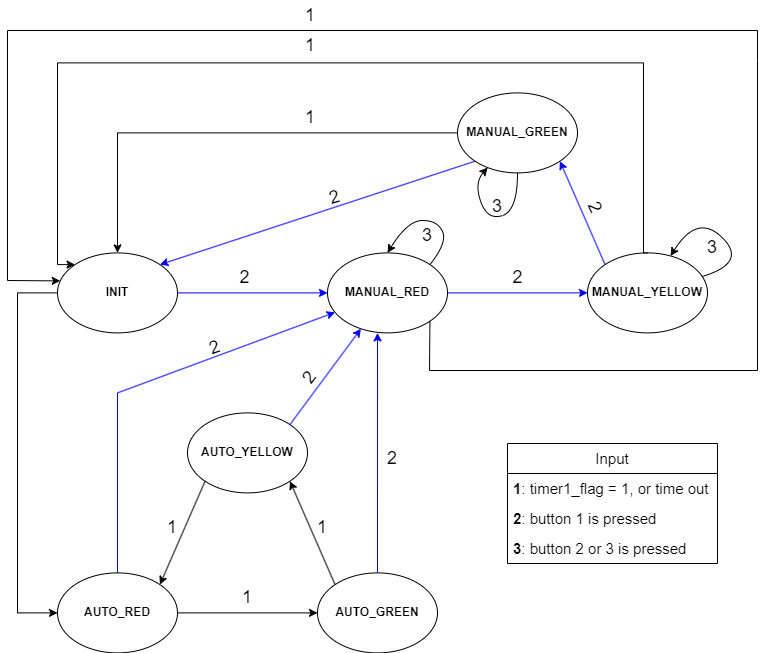

The diagram above was exported from draw.io. Its source (the exported page's mxGraphModel, read from the mxfile embedded in the PNG):
<mxGraphModel dx="1050" dy="566" grid="1" gridSize="10" guides="1" tooltips="1" connect="1" arrows="1" fold="1" page="1" pageScale="1" pageWidth="850" pageHeight="1100" math="0" shadow="0">
  <root>
    <mxCell id="0" />
    <mxCell id="1" parent="0" />
    <mxCell id="75euRxirXFMUH-348JuQ-32" style="edgeStyle=orthogonalEdgeStyle;rounded=0;orthogonalLoop=1;jettySize=auto;html=1;exitX=0;exitY=0.5;exitDx=0;exitDy=0;entryX=0;entryY=0.5;entryDx=0;entryDy=0;" edge="1" parent="1" source="75euRxirXFMUH-348JuQ-4" target="75euRxirXFMUH-348JuQ-5">
      <mxGeometry relative="1" as="geometry">
        <Array as="points">
          <mxPoint x="40" y="312.4" />
          <mxPoint x="40" y="632.4" />
        </Array>
      </mxGeometry>
    </mxCell>
    <mxCell id="75euRxirXFMUH-348JuQ-33" style="edgeStyle=orthogonalEdgeStyle;rounded=0;orthogonalLoop=1;jettySize=auto;html=1;exitX=1;exitY=0.5;exitDx=0;exitDy=0;entryX=0;entryY=0.5;entryDx=0;entryDy=0;strokeColor=#0000FF;" edge="1" parent="1" source="75euRxirXFMUH-348JuQ-4" target="75euRxirXFMUH-348JuQ-17">
      <mxGeometry relative="1" as="geometry" />
    </mxCell>
    <mxCell id="75euRxirXFMUH-348JuQ-4" value="INIT" style="ellipse;whiteSpace=wrap;html=1;fontStyle=1" vertex="1" parent="1">
      <mxGeometry x="80" y="272.4" width="120" height="80" as="geometry" />
    </mxCell>
    <mxCell id="75euRxirXFMUH-348JuQ-10" style="edgeStyle=orthogonalEdgeStyle;rounded=0;orthogonalLoop=1;jettySize=auto;html=1;exitX=1;exitY=0.5;exitDx=0;exitDy=0;entryX=0;entryY=0.5;entryDx=0;entryDy=0;" edge="1" parent="1" source="75euRxirXFMUH-348JuQ-5" target="75euRxirXFMUH-348JuQ-6">
      <mxGeometry relative="1" as="geometry" />
    </mxCell>
    <mxCell id="75euRxirXFMUH-348JuQ-5" value="AUTO_RED" style="ellipse;whiteSpace=wrap;html=1;fontStyle=1" vertex="1" parent="1">
      <mxGeometry x="80" y="592.4" width="120" height="80" as="geometry" />
    </mxCell>
    <mxCell id="75euRxirXFMUH-348JuQ-6" value="AUTO_GREEN" style="ellipse;whiteSpace=wrap;html=1;fontStyle=1" vertex="1" parent="1">
      <mxGeometry x="340" y="592.4" width="120" height="80" as="geometry" />
    </mxCell>
    <mxCell id="75euRxirXFMUH-348JuQ-7" value="AUTO_YELLOW" style="ellipse;whiteSpace=wrap;html=1;fontStyle=1" vertex="1" parent="1">
      <mxGeometry x="210" y="432.4" width="120" height="80" as="geometry" />
    </mxCell>
    <mxCell id="75euRxirXFMUH-348JuQ-14" value="1" style="text;html=1;strokeColor=none;fillColor=none;align=center;verticalAlign=middle;whiteSpace=wrap;rounded=0;fontSize=18;" vertex="1" parent="1">
      <mxGeometry x="225" y="602.4" width="90" height="30" as="geometry" />
    </mxCell>
    <mxCell id="75euRxirXFMUH-348JuQ-44" style="edgeStyle=orthogonalEdgeStyle;rounded=0;orthogonalLoop=1;jettySize=auto;html=1;exitX=1;exitY=0.5;exitDx=0;exitDy=0;entryX=0;entryY=0.5;entryDx=0;entryDy=0;strokeColor=#0000FF;" edge="1" parent="1" source="75euRxirXFMUH-348JuQ-17" target="75euRxirXFMUH-348JuQ-18">
      <mxGeometry relative="1" as="geometry" />
    </mxCell>
    <mxCell id="75euRxirXFMUH-348JuQ-17" value="MANUAL_RED" style="ellipse;whiteSpace=wrap;html=1;fontStyle=1" vertex="1" parent="1">
      <mxGeometry x="350" y="272.4" width="120" height="80" as="geometry" />
    </mxCell>
    <mxCell id="75euRxirXFMUH-348JuQ-18" value="MANUAL_YELLOW" style="ellipse;whiteSpace=wrap;html=1;fontStyle=1" vertex="1" parent="1">
      <mxGeometry x="610" y="272.4" width="120" height="80" as="geometry" />
    </mxCell>
    <mxCell id="75euRxirXFMUH-348JuQ-59" style="edgeStyle=orthogonalEdgeStyle;rounded=0;orthogonalLoop=1;jettySize=auto;html=1;exitX=0;exitY=0.5;exitDx=0;exitDy=0;entryX=0.5;entryY=0;entryDx=0;entryDy=0;" edge="1" parent="1" source="75euRxirXFMUH-348JuQ-19" target="75euRxirXFMUH-348JuQ-4">
      <mxGeometry relative="1" as="geometry" />
    </mxCell>
    <mxCell id="75euRxirXFMUH-348JuQ-19" value="MANUAL_GREEN" style="ellipse;whiteSpace=wrap;html=1;fontStyle=1" vertex="1" parent="1">
      <mxGeometry x="480" y="112.4" width="120" height="80" as="geometry" />
    </mxCell>
    <mxCell id="75euRxirXFMUH-348JuQ-25" value="2" style="text;html=1;strokeColor=none;fillColor=none;align=center;verticalAlign=middle;whiteSpace=wrap;rounded=0;fontSize=18;" vertex="1" parent="1">
      <mxGeometry x="210" y="282.4" width="115" height="30" as="geometry" />
    </mxCell>
    <mxCell id="75euRxirXFMUH-348JuQ-35" value="" style="endArrow=classic;html=1;rounded=0;exitX=0;exitY=0;exitDx=0;exitDy=0;entryX=1;entryY=1;entryDx=0;entryDy=0;" edge="1" parent="1" source="75euRxirXFMUH-348JuQ-6" target="75euRxirXFMUH-348JuQ-7">
      <mxGeometry width="50" height="50" relative="1" as="geometry">
        <mxPoint x="310" y="642.4" as="sourcePoint" />
        <mxPoint x="330" y="552.4" as="targetPoint" />
      </mxGeometry>
    </mxCell>
    <mxCell id="75euRxirXFMUH-348JuQ-36" value="" style="endArrow=classic;html=1;rounded=0;exitX=0;exitY=1;exitDx=0;exitDy=0;entryX=1;entryY=0;entryDx=0;entryDy=0;" edge="1" parent="1" source="75euRxirXFMUH-348JuQ-7" target="75euRxirXFMUH-348JuQ-5">
      <mxGeometry width="50" height="50" relative="1" as="geometry">
        <mxPoint x="310" y="642.4" as="sourcePoint" />
        <mxPoint x="360" y="592.4" as="targetPoint" />
      </mxGeometry>
    </mxCell>
    <mxCell id="75euRxirXFMUH-348JuQ-41" value="" style="endArrow=none;html=1;rounded=0;exitX=0.5;exitY=0;exitDx=0;exitDy=0;strokeColor=#0000FF;" edge="1" parent="1" source="75euRxirXFMUH-348JuQ-5">
      <mxGeometry width="50" height="50" relative="1" as="geometry">
        <mxPoint x="310" y="452.4" as="sourcePoint" />
        <mxPoint x="140" y="412.4" as="targetPoint" />
      </mxGeometry>
    </mxCell>
    <mxCell id="75euRxirXFMUH-348JuQ-42" value="" style="endArrow=classic;html=1;rounded=0;strokeColor=#0000FF;" edge="1" parent="1" target="75euRxirXFMUH-348JuQ-17">
      <mxGeometry width="50" height="50" relative="1" as="geometry">
        <mxPoint x="140" y="412.4" as="sourcePoint" />
        <mxPoint x="360" y="392.4" as="targetPoint" />
      </mxGeometry>
    </mxCell>
    <mxCell id="75euRxirXFMUH-348JuQ-43" value="2" style="text;html=1;strokeColor=none;fillColor=none;align=center;verticalAlign=middle;whiteSpace=wrap;rounded=0;rotation=-20;fontSize=18;" vertex="1" parent="1">
      <mxGeometry x="180" y="352.4" width="115" height="30" as="geometry" />
    </mxCell>
    <mxCell id="75euRxirXFMUH-348JuQ-47" value="2" style="text;html=1;strokeColor=none;fillColor=none;align=center;verticalAlign=middle;whiteSpace=wrap;rounded=0;fontSize=18;" vertex="1" parent="1">
      <mxGeometry x="482.5" y="282.4" width="115" height="30" as="geometry" />
    </mxCell>
    <mxCell id="75euRxirXFMUH-348JuQ-49" value="2" style="text;html=1;strokeColor=none;fillColor=none;align=center;verticalAlign=middle;whiteSpace=wrap;rounded=0;rotation=66;fontSize=18;" vertex="1" parent="1">
      <mxGeometry x="560" y="212.4" width="115" height="30" as="geometry" />
    </mxCell>
    <mxCell id="75euRxirXFMUH-348JuQ-52" value="" style="endArrow=classic;html=1;rounded=0;exitX=1;exitY=0;exitDx=0;exitDy=0;strokeColor=#0000FF;" edge="1" parent="1" source="75euRxirXFMUH-348JuQ-7" target="75euRxirXFMUH-348JuQ-17">
      <mxGeometry width="50" height="50" relative="1" as="geometry">
        <mxPoint x="310" y="422.4" as="sourcePoint" />
        <mxPoint x="380" y="392.4" as="targetPoint" />
      </mxGeometry>
    </mxCell>
    <mxCell id="75euRxirXFMUH-348JuQ-53" style="edgeStyle=orthogonalEdgeStyle;rounded=0;orthogonalLoop=1;jettySize=auto;html=1;exitX=0.5;exitY=0;exitDx=0;exitDy=0;entryX=0.417;entryY=1;entryDx=0;entryDy=0;entryPerimeter=0;strokeColor=#0000FF;" edge="1" parent="1" source="75euRxirXFMUH-348JuQ-6" target="75euRxirXFMUH-348JuQ-17">
      <mxGeometry relative="1" as="geometry" />
    </mxCell>
    <mxCell id="75euRxirXFMUH-348JuQ-54" value="2" style="text;html=1;strokeColor=none;fillColor=none;align=center;verticalAlign=middle;whiteSpace=wrap;rounded=0;rotation=-53;fontSize=18;" vertex="1" parent="1">
      <mxGeometry x="275" y="382.4" width="115" height="30" as="geometry" />
    </mxCell>
    <mxCell id="75euRxirXFMUH-348JuQ-56" value="" style="endArrow=classic;html=1;rounded=0;exitX=0;exitY=0;exitDx=0;exitDy=0;entryX=1;entryY=1;entryDx=0;entryDy=0;strokeColor=#0000FF;" edge="1" parent="1" source="75euRxirXFMUH-348JuQ-18" target="75euRxirXFMUH-348JuQ-19">
      <mxGeometry width="50" height="50" relative="1" as="geometry">
        <mxPoint x="630" y="222.4" as="sourcePoint" />
        <mxPoint x="680" y="172.4" as="targetPoint" />
      </mxGeometry>
    </mxCell>
    <mxCell id="75euRxirXFMUH-348JuQ-57" value="" style="endArrow=classic;html=1;rounded=0;exitX=0;exitY=1;exitDx=0;exitDy=0;entryX=1;entryY=0;entryDx=0;entryDy=0;strokeColor=#0000FF;" edge="1" parent="1" source="75euRxirXFMUH-348JuQ-19" target="75euRxirXFMUH-348JuQ-4">
      <mxGeometry width="50" height="50" relative="1" as="geometry">
        <mxPoint x="420" y="242.4" as="sourcePoint" />
        <mxPoint x="470" y="192.4" as="targetPoint" />
      </mxGeometry>
    </mxCell>
    <mxCell id="75euRxirXFMUH-348JuQ-58" value="2" style="text;html=1;strokeColor=none;fillColor=none;align=center;verticalAlign=middle;whiteSpace=wrap;rounded=0;rotation=-17;fontSize=18;" vertex="1" parent="1">
      <mxGeometry x="300" y="202.4" width="115" height="30" as="geometry" />
    </mxCell>
    <mxCell id="75euRxirXFMUH-348JuQ-60" value="1" style="text;html=1;strokeColor=none;fillColor=none;align=center;verticalAlign=middle;whiteSpace=wrap;rounded=0;fontSize=18;" vertex="1" parent="1">
      <mxGeometry x="287.5" y="122.4" width="90" height="30" as="geometry" />
    </mxCell>
    <mxCell id="75euRxirXFMUH-348JuQ-61" style="edgeStyle=orthogonalEdgeStyle;rounded=0;orthogonalLoop=1;jettySize=auto;html=1;entryX=0;entryY=0;entryDx=0;entryDy=0;exitX=0.5;exitY=0;exitDx=0;exitDy=0;" edge="1" parent="1" source="75euRxirXFMUH-348JuQ-18" target="75euRxirXFMUH-348JuQ-4">
      <mxGeometry relative="1" as="geometry">
        <mxPoint x="666" y="162.4" as="sourcePoint" />
        <mxPoint x="109.12" y="102.39999999999998" as="targetPoint" />
        <Array as="points">
          <mxPoint x="666" y="272.4" />
          <mxPoint x="666" y="82.4" />
          <mxPoint x="80" y="82.4" />
          <mxPoint x="80" y="284.4" />
        </Array>
      </mxGeometry>
    </mxCell>
    <mxCell id="75euRxirXFMUH-348JuQ-62" value="1" style="text;html=1;strokeColor=none;fillColor=none;align=center;verticalAlign=middle;whiteSpace=wrap;rounded=0;fontSize=18;" vertex="1" parent="1">
      <mxGeometry x="287.5" y="50" width="90" height="30" as="geometry" />
    </mxCell>
    <mxCell id="75euRxirXFMUH-348JuQ-64" value="" style="endArrow=classic;html=1;rounded=0;exitX=1;exitY=1;exitDx=0;exitDy=0;entryX=0.023;entryY=0.35;entryDx=0;entryDy=0;entryPerimeter=0;" edge="1" parent="1" source="75euRxirXFMUH-348JuQ-17" target="75euRxirXFMUH-348JuQ-4">
      <mxGeometry width="50" height="50" relative="1" as="geometry">
        <mxPoint x="300" y="392.4" as="sourcePoint" />
        <mxPoint x="30" y="280" as="targetPoint" />
        <Array as="points">
          <mxPoint x="452" y="390" />
          <mxPoint x="780" y="390" />
          <mxPoint x="780" y="80" />
          <mxPoint x="780" y="50" />
          <mxPoint x="30" y="50" />
          <mxPoint x="30" y="300" />
        </Array>
      </mxGeometry>
    </mxCell>
    <mxCell id="75euRxirXFMUH-348JuQ-65" value="1" style="text;html=1;strokeColor=none;fillColor=none;align=center;verticalAlign=middle;whiteSpace=wrap;rounded=0;fontSize=18;" vertex="1" parent="1">
      <mxGeometry x="287.5" y="20" width="90" height="30" as="geometry" />
    </mxCell>
    <mxCell id="75euRxirXFMUH-348JuQ-68" value="3" style="text;html=1;strokeColor=none;fillColor=none;align=center;verticalAlign=middle;whiteSpace=wrap;rounded=0;fontSize=18;" vertex="1" parent="1">
      <mxGeometry x="455" y="211.4" width="130" height="30" as="geometry" />
    </mxCell>
    <mxCell id="75euRxirXFMUH-348JuQ-69" value="Input" style="swimlane;fontStyle=0;childLayout=stackLayout;horizontal=1;startSize=30;horizontalStack=0;resizeParent=1;resizeParentMax=0;resizeLast=0;collapsible=1;marginBottom=0;whiteSpace=wrap;html=1;fontSize=15;" vertex="1" parent="1">
      <mxGeometry x="530" y="463" width="210" height="120" as="geometry" />
    </mxCell>
    <mxCell id="75euRxirXFMUH-348JuQ-70" value="&lt;b&gt;1&lt;/b&gt;:&amp;nbsp;timer1_flag = 1, or time out" style="text;strokeColor=none;fillColor=none;align=left;verticalAlign=middle;spacingLeft=4;spacingRight=4;overflow=hidden;points=[[0,0.5],[1,0.5]];portConstraint=eastwest;rotatable=0;whiteSpace=wrap;html=1;fontSize=15;" vertex="1" parent="75euRxirXFMUH-348JuQ-69">
      <mxGeometry y="30" width="210" height="30" as="geometry" />
    </mxCell>
    <mxCell id="75euRxirXFMUH-348JuQ-71" value="&lt;b&gt;2&lt;/b&gt;: button 1 is pressed" style="text;strokeColor=none;fillColor=none;align=left;verticalAlign=middle;spacingLeft=4;spacingRight=4;overflow=hidden;points=[[0,0.5],[1,0.5]];portConstraint=eastwest;rotatable=0;whiteSpace=wrap;html=1;fontSize=15;" vertex="1" parent="75euRxirXFMUH-348JuQ-69">
      <mxGeometry y="60" width="210" height="30" as="geometry" />
    </mxCell>
    <mxCell id="75euRxirXFMUH-348JuQ-72" value="&lt;b&gt;3&lt;/b&gt;: button 2 or 3 is pressed" style="text;strokeColor=none;fillColor=none;align=left;verticalAlign=middle;spacingLeft=4;spacingRight=4;overflow=hidden;points=[[0,0.5],[1,0.5]];portConstraint=eastwest;rotatable=0;whiteSpace=wrap;html=1;fontSize=15;" vertex="1" parent="75euRxirXFMUH-348JuQ-69">
      <mxGeometry y="90" width="210" height="30" as="geometry" />
    </mxCell>
    <mxCell id="75euRxirXFMUH-348JuQ-73" value="1" style="text;html=1;strokeColor=none;fillColor=none;align=center;verticalAlign=middle;whiteSpace=wrap;rounded=0;fontSize=18;" vertex="1" parent="1">
      <mxGeometry x="150" y="532.4" width="90" height="30" as="geometry" />
    </mxCell>
    <mxCell id="75euRxirXFMUH-348JuQ-74" value="1" style="text;html=1;strokeColor=none;fillColor=none;align=center;verticalAlign=middle;whiteSpace=wrap;rounded=0;fontSize=18;" vertex="1" parent="1">
      <mxGeometry x="300" y="532.4" width="90" height="30" as="geometry" />
    </mxCell>
    <mxCell id="75euRxirXFMUH-348JuQ-75" value="2" style="text;html=1;strokeColor=none;fillColor=none;align=center;verticalAlign=middle;whiteSpace=wrap;rounded=0;fontSize=18;" vertex="1" parent="1">
      <mxGeometry x="370" y="463" width="90" height="30" as="geometry" />
    </mxCell>
    <mxCell id="75euRxirXFMUH-348JuQ-77" value="" style="curved=1;endArrow=classic;html=1;rounded=0;" edge="1" parent="1" source="75euRxirXFMUH-348JuQ-18" target="75euRxirXFMUH-348JuQ-18">
      <mxGeometry width="50" height="50" relative="1" as="geometry">
        <mxPoint x="720" y="282.4" as="sourcePoint" />
        <mxPoint x="770" y="232.4" as="targetPoint" />
        <Array as="points">
          <mxPoint x="770" y="282.4" />
          <mxPoint x="720" y="232.4" />
        </Array>
      </mxGeometry>
    </mxCell>
    <mxCell id="75euRxirXFMUH-348JuQ-78" value="3" style="text;html=1;strokeColor=none;fillColor=none;align=center;verticalAlign=middle;whiteSpace=wrap;rounded=0;fontSize=18;" vertex="1" parent="1">
      <mxGeometry x="669.5" y="252.4" width="130" height="30" as="geometry" />
    </mxCell>
    <mxCell id="75euRxirXFMUH-348JuQ-79" value="" style="curved=1;endArrow=classic;html=1;rounded=0;" edge="1" parent="1" source="75euRxirXFMUH-348JuQ-19" target="75euRxirXFMUH-348JuQ-19">
      <mxGeometry width="50" height="50" relative="1" as="geometry">
        <mxPoint x="570" y="200" as="sourcePoint" />
        <mxPoint x="517.6728822282985" y="185.26157558783294" as="targetPoint" />
        <Array as="points">
          <mxPoint x="540" y="230" />
          <mxPoint x="510" y="240" />
          <mxPoint x="496.56" y="202.4" />
        </Array>
      </mxGeometry>
    </mxCell>
    <mxCell id="75euRxirXFMUH-348JuQ-80" value="" style="curved=1;endArrow=classic;html=1;rounded=0;exitX=1;exitY=0;exitDx=0;exitDy=0;entryX=0.5;entryY=0;entryDx=0;entryDy=0;" edge="1" parent="1" source="75euRxirXFMUH-348JuQ-17" target="75euRxirXFMUH-348JuQ-17">
      <mxGeometry width="50" height="50" relative="1" as="geometry">
        <mxPoint x="440" y="262.4" as="sourcePoint" />
        <mxPoint x="490" y="212.4" as="targetPoint" />
        <Array as="points">
          <mxPoint x="470" y="262" />
          <mxPoint x="460" y="240" />
          <mxPoint x="430" y="240" />
        </Array>
      </mxGeometry>
    </mxCell>
    <mxCell id="75euRxirXFMUH-348JuQ-81" value="3" style="text;html=1;strokeColor=none;fillColor=none;align=center;verticalAlign=middle;whiteSpace=wrap;rounded=0;fontSize=18;" vertex="1" parent="1">
      <mxGeometry x="385" y="240.4" width="130" height="30" as="geometry" />
    </mxCell>
  </root>
</mxGraphModel>